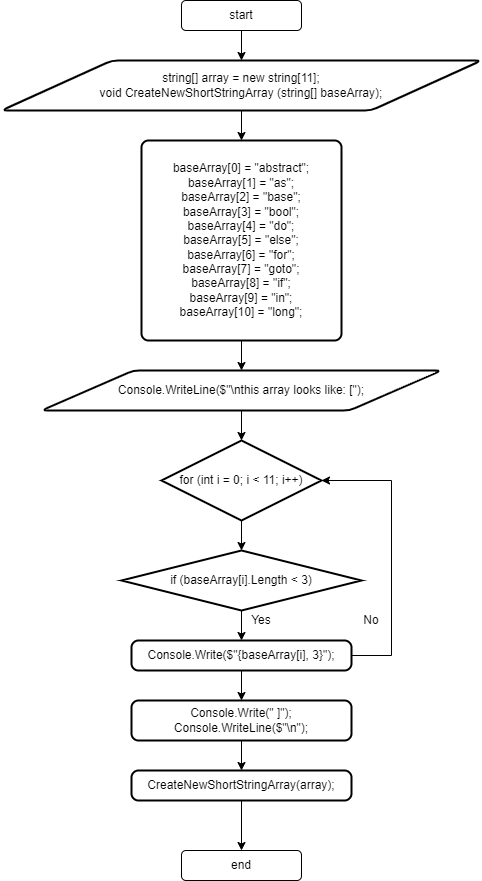

The diagram above was exported from draw.io. Its source (the exported page's mxGraphModel, read from the mxfile embedded in the PNG):
<mxGraphModel dx="1108" dy="453" grid="1" gridSize="10" guides="1" tooltips="1" connect="1" arrows="1" fold="1" page="1" pageScale="1" pageWidth="827" pageHeight="1169" math="0" shadow="0">
  <root>
    <mxCell id="0" />
    <mxCell id="1" parent="0" />
    <mxCell id="byiEWN893nTt28xHOyDP-3" style="edgeStyle=orthogonalEdgeStyle;rounded=0;orthogonalLoop=1;jettySize=auto;html=1;entryX=0.5;entryY=0;entryDx=0;entryDy=0;" edge="1" parent="1" source="byiEWN893nTt28xHOyDP-1" target="byiEWN893nTt28xHOyDP-2">
      <mxGeometry relative="1" as="geometry" />
    </mxCell>
    <mxCell id="byiEWN893nTt28xHOyDP-1" value="start" style="rounded=1;whiteSpace=wrap;html=1;" vertex="1" parent="1">
      <mxGeometry x="340" y="10" width="120" height="30" as="geometry" />
    </mxCell>
    <mxCell id="byiEWN893nTt28xHOyDP-8" style="edgeStyle=orthogonalEdgeStyle;rounded=0;orthogonalLoop=1;jettySize=auto;html=1;entryX=0.5;entryY=0;entryDx=0;entryDy=0;fontFamily=Helvetica;fontSize=12;" edge="1" parent="1" source="byiEWN893nTt28xHOyDP-2" target="byiEWN893nTt28xHOyDP-4">
      <mxGeometry relative="1" as="geometry" />
    </mxCell>
    <mxCell id="byiEWN893nTt28xHOyDP-2" value="string[] array = new string[11];&lt;br&gt;void CreateNewShortStringArray (string[] baseArray);" style="shape=parallelogram;html=1;strokeWidth=2;perimeter=parallelogramPerimeter;whiteSpace=wrap;rounded=1;arcSize=12;size=0.23;" vertex="1" parent="1">
      <mxGeometry x="160" y="70" width="480" height="50" as="geometry" />
    </mxCell>
    <mxCell id="byiEWN893nTt28xHOyDP-10" style="edgeStyle=orthogonalEdgeStyle;rounded=0;orthogonalLoop=1;jettySize=auto;html=1;fontFamily=Helvetica;fontSize=12;" edge="1" parent="1" source="byiEWN893nTt28xHOyDP-4" target="byiEWN893nTt28xHOyDP-9">
      <mxGeometry relative="1" as="geometry" />
    </mxCell>
    <mxCell id="byiEWN893nTt28xHOyDP-4" value="baseArray[0] = &quot;abstract&quot;;&lt;br&gt;baseArray[1] = &quot;as&quot;;&lt;br&gt;baseArray[2] = &quot;base&quot;;&lt;br&gt;baseArray[3] = &quot;bool&quot;;&lt;br&gt;baseArray[4] = &quot;do&quot;;&lt;br&gt;baseArray[5] = &quot;else&quot;;&lt;br&gt;baseArray[6] = &quot;for&quot;;&lt;br&gt;baseArray[7] = &quot;goto&quot;;&lt;br&gt;baseArray[8] = &quot;if&quot;;&lt;br&gt;baseArray[9] = &quot;in&quot;;&lt;br&gt;baseArray[10] = &quot;long&quot;;" style="rounded=1;whiteSpace=wrap;html=1;absoluteArcSize=1;arcSize=14;strokeWidth=2;" vertex="1" parent="1">
      <mxGeometry x="300" y="150" width="200" height="200" as="geometry" />
    </mxCell>
    <mxCell id="byiEWN893nTt28xHOyDP-12" value="" style="edgeStyle=orthogonalEdgeStyle;rounded=0;orthogonalLoop=1;jettySize=auto;html=1;fontFamily=Helvetica;fontSize=12;" edge="1" parent="1" source="byiEWN893nTt28xHOyDP-9" target="byiEWN893nTt28xHOyDP-11">
      <mxGeometry relative="1" as="geometry" />
    </mxCell>
    <mxCell id="byiEWN893nTt28xHOyDP-9" value="Console.WriteLine($&quot;\nthis array looks like: [&quot;);" style="shape=parallelogram;html=1;strokeWidth=2;perimeter=parallelogramPerimeter;whiteSpace=wrap;rounded=1;arcSize=12;size=0.23;" vertex="1" parent="1">
      <mxGeometry x="200" y="380" width="400" height="40" as="geometry" />
    </mxCell>
    <mxCell id="byiEWN893nTt28xHOyDP-14" value="" style="edgeStyle=orthogonalEdgeStyle;rounded=0;orthogonalLoop=1;jettySize=auto;html=1;fontFamily=Helvetica;fontSize=12;" edge="1" parent="1" source="byiEWN893nTt28xHOyDP-11" target="byiEWN893nTt28xHOyDP-13">
      <mxGeometry relative="1" as="geometry" />
    </mxCell>
    <mxCell id="byiEWN893nTt28xHOyDP-11" value="for (int i = 0; i &amp;lt; 11; i++)" style="strokeWidth=2;html=1;shape=mxgraph.flowchart.decision;whiteSpace=wrap;fontFamily=Helvetica;fontSize=12;" vertex="1" parent="1">
      <mxGeometry x="320" y="450" width="160" height="80" as="geometry" />
    </mxCell>
    <mxCell id="byiEWN893nTt28xHOyDP-16" value="" style="edgeStyle=orthogonalEdgeStyle;rounded=0;orthogonalLoop=1;jettySize=auto;html=1;fontFamily=Helvetica;fontSize=12;" edge="1" parent="1" source="byiEWN893nTt28xHOyDP-13">
      <mxGeometry relative="1" as="geometry">
        <mxPoint x="400" y="650" as="targetPoint" />
      </mxGeometry>
    </mxCell>
    <mxCell id="byiEWN893nTt28xHOyDP-13" value="if (baseArray[i].Length &amp;lt; 3)" style="strokeWidth=2;html=1;shape=mxgraph.flowchart.decision;whiteSpace=wrap;fontFamily=Helvetica;fontSize=12;" vertex="1" parent="1">
      <mxGeometry x="280" y="560" width="240" height="60" as="geometry" />
    </mxCell>
    <mxCell id="byiEWN893nTt28xHOyDP-19" style="edgeStyle=orthogonalEdgeStyle;rounded=0;orthogonalLoop=1;jettySize=auto;html=1;entryX=1;entryY=0.5;entryDx=0;entryDy=0;entryPerimeter=0;fontFamily=Helvetica;fontSize=12;" edge="1" parent="1" source="byiEWN893nTt28xHOyDP-17" target="byiEWN893nTt28xHOyDP-11">
      <mxGeometry relative="1" as="geometry">
        <Array as="points">
          <mxPoint x="550" y="665" />
          <mxPoint x="550" y="490" />
        </Array>
      </mxGeometry>
    </mxCell>
    <mxCell id="byiEWN893nTt28xHOyDP-23" value="" style="edgeStyle=orthogonalEdgeStyle;rounded=0;orthogonalLoop=1;jettySize=auto;html=1;fontFamily=Helvetica;fontSize=12;" edge="1" parent="1" source="byiEWN893nTt28xHOyDP-17" target="byiEWN893nTt28xHOyDP-22">
      <mxGeometry relative="1" as="geometry" />
    </mxCell>
    <mxCell id="byiEWN893nTt28xHOyDP-17" value="Console.Write($&quot;{baseArray[i], 3}&quot;);" style="rounded=1;whiteSpace=wrap;html=1;absoluteArcSize=1;arcSize=14;strokeWidth=2;fontFamily=Helvetica;fontSize=12;" vertex="1" parent="1">
      <mxGeometry x="290" y="650" width="220" height="30" as="geometry" />
    </mxCell>
    <mxCell id="byiEWN893nTt28xHOyDP-18" value="Yes" style="text;html=1;strokeColor=none;fillColor=none;align=center;verticalAlign=middle;whiteSpace=wrap;rounded=0;fontFamily=Helvetica;fontSize=12;" vertex="1" parent="1">
      <mxGeometry x="390" y="610" width="60" height="40" as="geometry" />
    </mxCell>
    <mxCell id="byiEWN893nTt28xHOyDP-20" value="No" style="text;html=1;strokeColor=none;fillColor=none;align=center;verticalAlign=middle;whiteSpace=wrap;rounded=0;fontFamily=Helvetica;fontSize=12;" vertex="1" parent="1">
      <mxGeometry x="500" y="615" width="60" height="30" as="geometry" />
    </mxCell>
    <mxCell id="byiEWN893nTt28xHOyDP-27" value="" style="edgeStyle=orthogonalEdgeStyle;rounded=0;orthogonalLoop=1;jettySize=auto;html=1;fontFamily=Helvetica;fontSize=12;" edge="1" parent="1" source="byiEWN893nTt28xHOyDP-22" target="byiEWN893nTt28xHOyDP-24">
      <mxGeometry relative="1" as="geometry" />
    </mxCell>
    <mxCell id="byiEWN893nTt28xHOyDP-22" value="Console.Write(&quot; ]&quot;);&lt;br&gt;Console.WriteLine($&quot;\n&quot;);" style="rounded=1;whiteSpace=wrap;html=1;absoluteArcSize=1;arcSize=14;strokeWidth=2;fontFamily=Helvetica;fontSize=12;" vertex="1" parent="1">
      <mxGeometry x="290" y="710" width="220" height="40" as="geometry" />
    </mxCell>
    <mxCell id="byiEWN893nTt28xHOyDP-29" style="edgeStyle=orthogonalEdgeStyle;rounded=0;orthogonalLoop=1;jettySize=auto;html=1;entryX=0.5;entryY=0;entryDx=0;entryDy=0;fontFamily=Helvetica;fontSize=12;" edge="1" parent="1" source="byiEWN893nTt28xHOyDP-24" target="byiEWN893nTt28xHOyDP-28">
      <mxGeometry relative="1" as="geometry" />
    </mxCell>
    <mxCell id="byiEWN893nTt28xHOyDP-24" value="CreateNewShortStringArray(array);" style="rounded=1;whiteSpace=wrap;html=1;absoluteArcSize=1;arcSize=14;strokeWidth=2;fontFamily=Helvetica;fontSize=12;" vertex="1" parent="1">
      <mxGeometry x="290" y="780" width="220" height="30" as="geometry" />
    </mxCell>
    <mxCell id="byiEWN893nTt28xHOyDP-28" value="end" style="rounded=1;whiteSpace=wrap;html=1;" vertex="1" parent="1">
      <mxGeometry x="340" y="860" width="120" height="30" as="geometry" />
    </mxCell>
  </root>
</mxGraphModel>